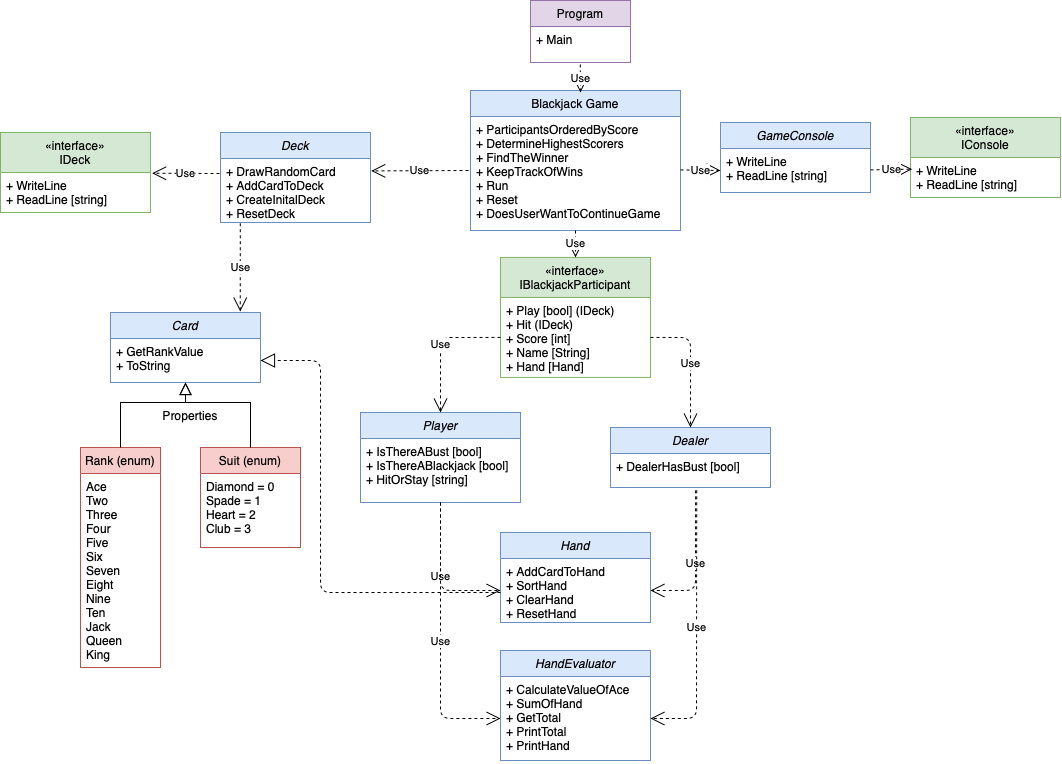

The diagram above was exported from draw.io. Its source (the exported page's mxGraphModel, read from the mxfile embedded in the PNG):
<mxGraphModel dx="1334" dy="2731" grid="1" gridSize="10" guides="1" tooltips="1" connect="1" arrows="1" fold="1" page="1" pageScale="1" pageWidth="1169" pageHeight="1654" math="0" shadow="0">
  <root>
    <mxCell id="0" />
    <mxCell id="1" parent="0" />
    <mxCell id="2" value="Card" style="swimlane;fontStyle=2;align=center;verticalAlign=top;childLayout=stackLayout;horizontal=1;startSize=26;horizontalStack=0;resizeParent=1;resizeLast=0;collapsible=1;marginBottom=0;rounded=0;shadow=0;strokeWidth=1;fillColor=#dae8fc;strokeColor=#6c8ebf;" vertex="1" parent="1">
      <mxGeometry x="230" y="-1160" width="150" height="70" as="geometry">
        <mxRectangle x="230" y="140" width="160" height="26" as="alternateBounds" />
      </mxGeometry>
    </mxCell>
    <mxCell id="3" value="+ GetRankValue&#10;+ ToString" style="text;align=left;verticalAlign=top;spacingLeft=4;spacingRight=4;overflow=hidden;rotatable=0;points=[[0,0.5],[1,0.5]];portConstraint=eastwest;" vertex="1" parent="2">
      <mxGeometry y="26" width="150" height="44" as="geometry" />
    </mxCell>
    <mxCell id="4" value="Rank (enum)" style="swimlane;fontStyle=0;align=center;verticalAlign=top;childLayout=stackLayout;horizontal=1;startSize=26;horizontalStack=0;resizeParent=1;resizeLast=0;collapsible=1;marginBottom=0;rounded=0;shadow=0;strokeWidth=1;fillColor=#f8cecc;strokeColor=#b85450;" vertex="1" parent="1">
      <mxGeometry x="200" y="-1025" width="80" height="220" as="geometry">
        <mxRectangle x="130" y="380" width="160" height="26" as="alternateBounds" />
      </mxGeometry>
    </mxCell>
    <mxCell id="5" value="Ace&#10;Two&#10;Three&#10;Four&#10;Five&#10;Six&#10;Seven&#10;Eight&#10;Nine&#10;Ten&#10;Jack &#10;Queen&#10;King&#10;" style="text;align=left;verticalAlign=top;spacingLeft=4;spacingRight=4;overflow=hidden;rotatable=0;points=[[0,0.5],[1,0.5]];portConstraint=eastwest;" vertex="1" parent="4">
      <mxGeometry y="26" width="80" height="194" as="geometry" />
    </mxCell>
    <mxCell id="6" value="" style="endArrow=block;endSize=10;endFill=0;shadow=0;strokeWidth=1;rounded=0;edgeStyle=elbowEdgeStyle;elbow=vertical;exitX=0.5;exitY=0;exitDx=0;exitDy=0;" edge="1" source="4" target="2" parent="1">
      <mxGeometry width="160" relative="1" as="geometry">
        <mxPoint x="240" y="-1050" as="sourcePoint" />
        <mxPoint x="210" y="-1137" as="targetPoint" />
        <Array as="points">
          <mxPoint x="305" y="-1070" />
        </Array>
      </mxGeometry>
    </mxCell>
    <mxCell id="7" value="Suit (enum)" style="swimlane;fontStyle=0;align=center;verticalAlign=top;childLayout=stackLayout;horizontal=1;startSize=26;horizontalStack=0;resizeParent=1;resizeLast=0;collapsible=1;marginBottom=0;rounded=0;shadow=0;strokeWidth=1;fillColor=#f8cecc;strokeColor=#b85450;" vertex="1" parent="1">
      <mxGeometry x="320" y="-1025" width="100" height="100" as="geometry">
        <mxRectangle x="340" y="380" width="170" height="26" as="alternateBounds" />
      </mxGeometry>
    </mxCell>
    <mxCell id="8" value="Diamond = 0&#10;Spade = 1&#10;Heart = 2&#10;Club = 3" style="text;align=left;verticalAlign=top;spacingLeft=4;spacingRight=4;overflow=hidden;rotatable=0;points=[[0,0.5],[1,0.5]];portConstraint=eastwest;" vertex="1" parent="7">
      <mxGeometry y="26" width="100" height="74" as="geometry" />
    </mxCell>
    <mxCell id="9" value="" style="endArrow=block;endSize=10;endFill=0;shadow=0;strokeWidth=1;rounded=0;edgeStyle=elbowEdgeStyle;elbow=vertical;exitX=0.5;exitY=0;exitDx=0;exitDy=0;" edge="1" source="7" target="2" parent="1">
      <mxGeometry width="160" relative="1" as="geometry">
        <mxPoint x="380" y="-1050" as="sourcePoint" />
        <mxPoint x="320" y="-1069" as="targetPoint" />
        <Array as="points">
          <mxPoint x="305" y="-1070" />
        </Array>
      </mxGeometry>
    </mxCell>
    <mxCell id="10" value="Blackjack Game" style="swimlane;fontStyle=0;align=center;verticalAlign=top;childLayout=stackLayout;horizontal=1;startSize=26;horizontalStack=0;resizeParent=1;resizeLast=0;collapsible=1;marginBottom=0;rounded=0;shadow=0;strokeWidth=1;fillColor=#dae8fc;strokeColor=#6c8ebf;" vertex="1" parent="1">
      <mxGeometry x="590" y="-1382" width="210" height="140" as="geometry">
        <mxRectangle x="550" y="140" width="160" height="26" as="alternateBounds" />
      </mxGeometry>
    </mxCell>
    <mxCell id="11" value="+ ParticipantsOrderedByScore&#10;+ DetermineHighestScorers&#10;+ FindTheWinner&#10;+ KeepTrackOfWins&#10;+ Run&#10;+ Reset&#10;+ DoesUserWantToContinueGame&#10;" style="text;align=left;verticalAlign=top;spacingLeft=4;spacingRight=4;overflow=hidden;rotatable=0;points=[[0,0.5],[1,0.5]];portConstraint=eastwest;" vertex="1" parent="10">
      <mxGeometry y="26" width="210" height="114" as="geometry" />
    </mxCell>
    <mxCell id="12" value="Properties" style="text;html=1;strokeColor=none;fillColor=none;align=center;verticalAlign=middle;whiteSpace=wrap;rounded=0;" vertex="1" parent="1">
      <mxGeometry x="290" y="-1067" width="40" height="20" as="geometry" />
    </mxCell>
    <mxCell id="13" value="«interface»&#10;IBlackjackParticipant&#10;&#10;&#10;&#10;&#10;" style="swimlane;fontStyle=0;align=center;verticalAlign=top;childLayout=stackLayout;horizontal=1;startSize=40;horizontalStack=0;resizeParent=1;resizeLast=0;collapsible=1;marginBottom=0;rounded=0;shadow=0;strokeWidth=1;fillColor=#d5e8d4;strokeColor=#82b366;" vertex="1" parent="1">
      <mxGeometry x="620" y="-1215.08" width="150" height="120" as="geometry">
        <mxRectangle x="230" y="140" width="160" height="26" as="alternateBounds" />
      </mxGeometry>
    </mxCell>
    <mxCell id="14" value="+ Play [bool] (IDeck)&#10;+ Hit (IDeck)&#10;+ Score [int]&#10;+ Name [String]&#10;+ Hand [Hand]" style="text;align=left;verticalAlign=top;spacingLeft=4;spacingRight=4;overflow=hidden;rotatable=0;points=[[0,0.5],[1,0.5]];portConstraint=eastwest;" vertex="1" parent="13">
      <mxGeometry y="40" width="150" height="80" as="geometry" />
    </mxCell>
    <mxCell id="15" value="Player" style="swimlane;fontStyle=2;align=center;verticalAlign=top;childLayout=stackLayout;horizontal=1;startSize=26;horizontalStack=0;resizeParent=1;resizeLast=0;collapsible=1;marginBottom=0;rounded=0;shadow=0;strokeWidth=1;fillColor=#dae8fc;strokeColor=#6c8ebf;" vertex="1" parent="1">
      <mxGeometry x="480" y="-1060" width="160" height="90" as="geometry">
        <mxRectangle x="230" y="140" width="160" height="26" as="alternateBounds" />
      </mxGeometry>
    </mxCell>
    <mxCell id="16" value="+ IsThereABust [bool]&#10;+ IsThereABlackjack [bool]&#10;+ HitOrStay [string]" style="text;align=left;verticalAlign=top;spacingLeft=4;spacingRight=4;overflow=hidden;rotatable=0;points=[[0,0.5],[1,0.5]];portConstraint=eastwest;" vertex="1" parent="15">
      <mxGeometry y="26" width="160" height="54" as="geometry" />
    </mxCell>
    <mxCell id="17" value="Dealer" style="swimlane;fontStyle=2;align=center;verticalAlign=top;childLayout=stackLayout;horizontal=1;startSize=26;horizontalStack=0;resizeParent=1;resizeLast=0;collapsible=1;marginBottom=0;rounded=0;shadow=0;strokeWidth=1;fillColor=#dae8fc;strokeColor=#6c8ebf;" vertex="1" parent="1">
      <mxGeometry x="730" y="-1045" width="160" height="60" as="geometry">
        <mxRectangle x="230" y="140" width="160" height="26" as="alternateBounds" />
      </mxGeometry>
    </mxCell>
    <mxCell id="18" value="+ DealerHasBust [bool]&#10;" style="text;align=left;verticalAlign=top;spacingLeft=4;spacingRight=4;overflow=hidden;rotatable=0;points=[[0,0.5],[1,0.5]];portConstraint=eastwest;" vertex="1" parent="17">
      <mxGeometry y="26" width="160" height="34" as="geometry" />
    </mxCell>
    <mxCell id="19" value="Program" style="swimlane;fontStyle=0;align=center;verticalAlign=top;childLayout=stackLayout;horizontal=1;startSize=26;horizontalStack=0;resizeParent=1;resizeLast=0;collapsible=1;marginBottom=0;rounded=0;shadow=0;strokeWidth=1;fillColor=#e1d5e7;strokeColor=#9673a6;" vertex="1" parent="1">
      <mxGeometry x="650" y="-1472" width="100" height="62" as="geometry">
        <mxRectangle x="550" y="140" width="160" height="26" as="alternateBounds" />
      </mxGeometry>
    </mxCell>
    <mxCell id="20" value="+ Main" style="text;align=left;verticalAlign=top;spacingLeft=4;spacingRight=4;overflow=hidden;rotatable=0;points=[[0,0.5],[1,0.5]];portConstraint=eastwest;" vertex="1" parent="19">
      <mxGeometry y="26" width="100" height="34" as="geometry" />
    </mxCell>
    <mxCell id="21" value="GameConsole" style="swimlane;fontStyle=2;align=center;verticalAlign=top;childLayout=stackLayout;horizontal=1;startSize=26;horizontalStack=0;resizeParent=1;resizeLast=0;collapsible=1;marginBottom=0;rounded=0;shadow=0;strokeWidth=1;fillColor=#dae8fc;strokeColor=#6c8ebf;" vertex="1" parent="1">
      <mxGeometry x="840" y="-1350" width="150" height="70" as="geometry">
        <mxRectangle x="230" y="140" width="160" height="26" as="alternateBounds" />
      </mxGeometry>
    </mxCell>
    <mxCell id="22" value="Use" style="endArrow=open;endSize=12;dashed=1;html=1;entryX=0;entryY=0.5;entryDx=0;entryDy=0;" edge="1" parent="21" target="23">
      <mxGeometry width="160" relative="1" as="geometry">
        <mxPoint x="-40" y="47.41000000000008" as="sourcePoint" />
        <mxPoint x="120" y="47.41000000000008" as="targetPoint" />
      </mxGeometry>
    </mxCell>
    <mxCell id="23" value="+ WriteLine&#10;+ ReadLine [string]" style="text;align=left;verticalAlign=top;spacingLeft=4;spacingRight=4;overflow=hidden;rotatable=0;points=[[0,0.5],[1,0.5]];portConstraint=eastwest;" vertex="1" parent="21">
      <mxGeometry y="26" width="150" height="44" as="geometry" />
    </mxCell>
    <mxCell id="24" value="«interface»&#10;IConsole&#10;&#10;&#10;&#10;&#10;" style="swimlane;fontStyle=0;align=center;verticalAlign=top;childLayout=stackLayout;horizontal=1;startSize=40;horizontalStack=0;resizeParent=1;resizeLast=0;collapsible=1;marginBottom=0;rounded=0;shadow=0;strokeWidth=1;fillColor=#d5e8d4;strokeColor=#82b366;" vertex="1" parent="1">
      <mxGeometry x="1030" y="-1355" width="150" height="80" as="geometry">
        <mxRectangle x="230" y="140" width="160" height="26" as="alternateBounds" />
      </mxGeometry>
    </mxCell>
    <mxCell id="25" value="Use" style="endArrow=open;endSize=12;dashed=1;html=1;entryX=0.011;entryY=0.291;entryDx=0;entryDy=0;entryPerimeter=0;" edge="1" parent="24" target="26">
      <mxGeometry width="160" relative="1" as="geometry">
        <mxPoint x="-40" y="52.41000000000008" as="sourcePoint" />
        <mxPoint x="120" y="52.41000000000008" as="targetPoint" />
      </mxGeometry>
    </mxCell>
    <mxCell id="26" value="+ WriteLine&#10;+ ReadLine [string]" style="text;align=left;verticalAlign=top;spacingLeft=4;spacingRight=4;overflow=hidden;rotatable=0;points=[[0,0.5],[1,0.5]];portConstraint=eastwest;" vertex="1" parent="24">
      <mxGeometry y="40" width="150" height="40" as="geometry" />
    </mxCell>
    <mxCell id="27" value="Deck" style="swimlane;fontStyle=2;align=center;verticalAlign=top;childLayout=stackLayout;horizontal=1;startSize=26;horizontalStack=0;resizeParent=1;resizeLast=0;collapsible=1;marginBottom=0;rounded=0;shadow=0;strokeWidth=1;fillColor=#dae8fc;strokeColor=#6c8ebf;" vertex="1" parent="1">
      <mxGeometry x="340" y="-1340" width="150" height="90" as="geometry">
        <mxRectangle x="230" y="140" width="160" height="26" as="alternateBounds" />
      </mxGeometry>
    </mxCell>
    <mxCell id="28" value="+ DrawRandomCard&#10;+ AddCardToDeck&#10;+ CreateInitalDeck&#10;+ ResetDeck" style="text;align=left;verticalAlign=top;spacingLeft=4;spacingRight=4;overflow=hidden;rotatable=0;points=[[0,0.5],[1,0.5]];portConstraint=eastwest;" vertex="1" parent="27">
      <mxGeometry y="26" width="150" height="64" as="geometry" />
    </mxCell>
    <mxCell id="29" value="«interface»&#10;IDeck&#10;&#10;&#10;&#10;&#10;" style="swimlane;fontStyle=0;align=center;verticalAlign=top;childLayout=stackLayout;horizontal=1;startSize=40;horizontalStack=0;resizeParent=1;resizeLast=0;collapsible=1;marginBottom=0;rounded=0;shadow=0;strokeWidth=1;fillColor=#d5e8d4;strokeColor=#82b366;" vertex="1" parent="1">
      <mxGeometry x="120" y="-1340" width="150" height="80" as="geometry">
        <mxRectangle x="230" y="140" width="160" height="26" as="alternateBounds" />
      </mxGeometry>
    </mxCell>
    <mxCell id="30" value="+ WriteLine&#10;+ ReadLine [string]" style="text;align=left;verticalAlign=top;spacingLeft=4;spacingRight=4;overflow=hidden;rotatable=0;points=[[0,0.5],[1,0.5]];portConstraint=eastwest;" vertex="1" parent="29">
      <mxGeometry y="40" width="150" height="40" as="geometry" />
    </mxCell>
    <mxCell id="31" value="Hand" style="swimlane;fontStyle=2;align=center;verticalAlign=top;childLayout=stackLayout;horizontal=1;startSize=26;horizontalStack=0;resizeParent=1;resizeLast=0;collapsible=1;marginBottom=0;rounded=0;shadow=0;strokeWidth=1;fillColor=#dae8fc;strokeColor=#6c8ebf;" vertex="1" parent="1">
      <mxGeometry x="620" y="-940" width="150" height="90" as="geometry">
        <mxRectangle x="230" y="140" width="160" height="26" as="alternateBounds" />
      </mxGeometry>
    </mxCell>
    <mxCell id="32" value="+ AddCardToHand&#10;+ SortHand&#10;+ ClearHand&#10;+ ResetHand" style="text;align=left;verticalAlign=top;spacingLeft=4;spacingRight=4;overflow=hidden;rotatable=0;points=[[0,0.5],[1,0.5]];portConstraint=eastwest;" vertex="1" parent="31">
      <mxGeometry y="26" width="150" height="64" as="geometry" />
    </mxCell>
    <mxCell id="33" value="HandEvaluator" style="swimlane;fontStyle=2;align=center;verticalAlign=top;childLayout=stackLayout;horizontal=1;startSize=26;horizontalStack=0;resizeParent=1;resizeLast=0;collapsible=1;marginBottom=0;rounded=0;shadow=0;strokeWidth=1;fillColor=#dae8fc;strokeColor=#6c8ebf;" vertex="1" parent="1">
      <mxGeometry x="620" y="-822" width="150" height="110" as="geometry">
        <mxRectangle x="230" y="140" width="160" height="26" as="alternateBounds" />
      </mxGeometry>
    </mxCell>
    <mxCell id="34" value="+ CalculateValueOfAce&#10;+ SumOfHand&#10;+ GetTotal&#10;+ PrintTotal&#10;+ PrintHand" style="text;align=left;verticalAlign=top;spacingLeft=4;spacingRight=4;overflow=hidden;rotatable=0;points=[[0,0.5],[1,0.5]];portConstraint=eastwest;" vertex="1" parent="33">
      <mxGeometry y="26" width="150" height="84" as="geometry" />
    </mxCell>
    <mxCell id="35" value="Use" style="endArrow=open;endSize=12;dashed=1;html=1;entryX=1.011;entryY=0.093;entryDx=0;entryDy=0;entryPerimeter=0;" edge="1" parent="1">
      <mxGeometry width="160" relative="1" as="geometry">
        <mxPoint x="339" y="-1299" as="sourcePoint" />
        <mxPoint x="271.6500000000001" y="-1299.28" as="targetPoint" />
      </mxGeometry>
    </mxCell>
    <mxCell id="36" value="Use" style="endArrow=open;endSize=12;dashed=1;html=1;entryX=0.5;entryY=0;entryDx=0;entryDy=0;" edge="1" source="11" target="13" parent="1">
      <mxGeometry width="160" relative="1" as="geometry">
        <mxPoint x="699.8299999999997" y="-1224.914" as="sourcePoint" />
        <mxPoint x="620" y="-1015.08" as="targetPoint" />
      </mxGeometry>
    </mxCell>
    <mxCell id="37" value="Use" style="endArrow=open;endSize=12;dashed=1;html=1;exitX=0;exitY=0.5;exitDx=0;exitDy=0;entryX=0.5;entryY=0;entryDx=0;entryDy=0;" edge="1" source="14" target="15" parent="1">
      <mxGeometry width="160" relative="1" as="geometry">
        <mxPoint x="460" y="-1030" as="sourcePoint" />
        <mxPoint x="620" y="-1030" as="targetPoint" />
        <Array as="points">
          <mxPoint x="560" y="-1135" />
        </Array>
      </mxGeometry>
    </mxCell>
    <mxCell id="38" value="Use" style="endArrow=open;endSize=12;dashed=1;html=1;exitX=1;exitY=0.5;exitDx=0;exitDy=0;entryX=0.5;entryY=0;entryDx=0;entryDy=0;" edge="1" source="14" target="17" parent="1">
      <mxGeometry width="160" relative="1" as="geometry">
        <mxPoint x="460" y="-1030" as="sourcePoint" />
        <mxPoint x="620" y="-1030" as="targetPoint" />
        <Array as="points">
          <mxPoint x="810" y="-1135" />
        </Array>
      </mxGeometry>
    </mxCell>
    <mxCell id="39" value="Use" style="endArrow=open;endSize=12;dashed=1;html=1;exitX=0.5;exitY=1;exitDx=0;exitDy=0;entryX=0;entryY=0.5;entryDx=0;entryDy=0;" edge="1" source="15" target="32" parent="1">
      <mxGeometry width="160" relative="1" as="geometry">
        <mxPoint x="460" y="-1030" as="sourcePoint" />
        <mxPoint x="620" y="-1030" as="targetPoint" />
        <Array as="points">
          <mxPoint x="560" y="-882" />
        </Array>
      </mxGeometry>
    </mxCell>
    <mxCell id="40" value="Use" style="endArrow=open;endSize=12;dashed=1;html=1;exitX=0.532;exitY=1.083;exitDx=0;exitDy=0;exitPerimeter=0;entryX=1;entryY=0.5;entryDx=0;entryDy=0;" edge="1" source="18" target="32" parent="1">
      <mxGeometry width="160" relative="1" as="geometry">
        <mxPoint x="460" y="-1030" as="sourcePoint" />
        <mxPoint x="620" y="-1030" as="targetPoint" />
        <Array as="points">
          <mxPoint x="815" y="-882" />
        </Array>
      </mxGeometry>
    </mxCell>
    <mxCell id="41" value="Use" style="endArrow=open;endSize=12;dashed=1;html=1;exitX=0.5;exitY=1;exitDx=0;exitDy=0;entryX=0;entryY=0.5;entryDx=0;entryDy=0;" edge="1" source="15" target="34" parent="1">
      <mxGeometry width="160" relative="1" as="geometry">
        <mxPoint x="460" y="-1030" as="sourcePoint" />
        <mxPoint x="620" y="-1030" as="targetPoint" />
        <Array as="points">
          <mxPoint x="560" y="-754" />
        </Array>
      </mxGeometry>
    </mxCell>
    <mxCell id="42" value="Use" style="endArrow=open;endSize=12;dashed=1;html=1;exitX=0.539;exitY=1.083;exitDx=0;exitDy=0;exitPerimeter=0;entryX=1;entryY=0.5;entryDx=0;entryDy=0;" edge="1" source="18" target="34" parent="1">
      <mxGeometry width="160" relative="1" as="geometry">
        <mxPoint x="460" y="-1030" as="sourcePoint" />
        <mxPoint x="620" y="-1030" as="targetPoint" />
        <Array as="points">
          <mxPoint x="816" y="-754" />
        </Array>
      </mxGeometry>
    </mxCell>
    <mxCell id="43" value="" style="endArrow=block;dashed=1;endFill=0;endSize=12;html=1;entryX=1;entryY=0.5;entryDx=0;entryDy=0;" edge="1" target="3" parent="1">
      <mxGeometry width="160" relative="1" as="geometry">
        <mxPoint x="620" y="-880.0000000000002" as="sourcePoint" />
        <mxPoint x="620" y="-1030" as="targetPoint" />
        <Array as="points">
          <mxPoint x="440" y="-880" />
          <mxPoint x="440" y="-1112" />
        </Array>
      </mxGeometry>
    </mxCell>
    <mxCell id="44" value="Use" style="endArrow=open;endSize=12;dashed=1;html=1;entryX=1.005;entryY=0.194;entryDx=0;entryDy=0;entryPerimeter=0;" edge="1" target="28" parent="1">
      <mxGeometry width="160" relative="1" as="geometry">
        <mxPoint x="588" y="-1302" as="sourcePoint" />
        <mxPoint x="450" y="-1310" as="targetPoint" />
      </mxGeometry>
    </mxCell>
    <mxCell id="45" value="Use" style="endArrow=open;endSize=12;dashed=1;html=1;exitX=0.132;exitY=1.012;exitDx=0;exitDy=0;exitPerimeter=0;entryX=0.865;entryY=-0.014;entryDx=0;entryDy=0;entryPerimeter=0;" edge="1" source="28" target="2" parent="1">
      <mxGeometry width="160" relative="1" as="geometry">
        <mxPoint x="310" y="-1110" as="sourcePoint" />
        <mxPoint x="470" y="-1110" as="targetPoint" />
      </mxGeometry>
    </mxCell>
    <mxCell id="46" value="Use" style="endArrow=open;endSize=12;dashed=1;html=1;exitX=0.498;exitY=1.116;exitDx=0;exitDy=0;exitPerimeter=0;" edge="1" source="20" parent="1">
      <mxGeometry width="160" relative="1" as="geometry">
        <mxPoint x="680" y="-1110" as="sourcePoint" />
        <mxPoint x="700" y="-1380" as="targetPoint" />
      </mxGeometry>
    </mxCell>
  </root>
</mxGraphModel>